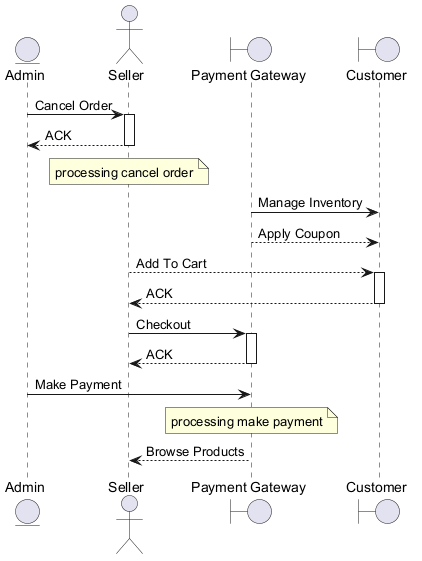

The diagram above was rendered by PlantUML. Its source (embedded in the PNG):
@startuml
skinparam backgroundColor #FFFFFF
skinparam classBackgroundColor #F3E5F5
skinparam classBorderColor #6A1B9A
entity "Admin" as A
actor "Seller" as S
boundary "Payment Gateway" as PG
boundary "Customer" as C
A -> S : Cancel Order
activate S
S --> A : ACK
deactivate S
note over S : processing cancel order
PG -> C : Manage Inventory
PG --> C : Apply Coupon
S --> C : Add To Cart
activate C
C --> S : ACK
deactivate C
S -> PG : Checkout
activate PG
PG --> S : ACK
deactivate PG
A -> PG : Make Payment
note over PG : processing make payment
PG --> S : Browse Products
@enduml